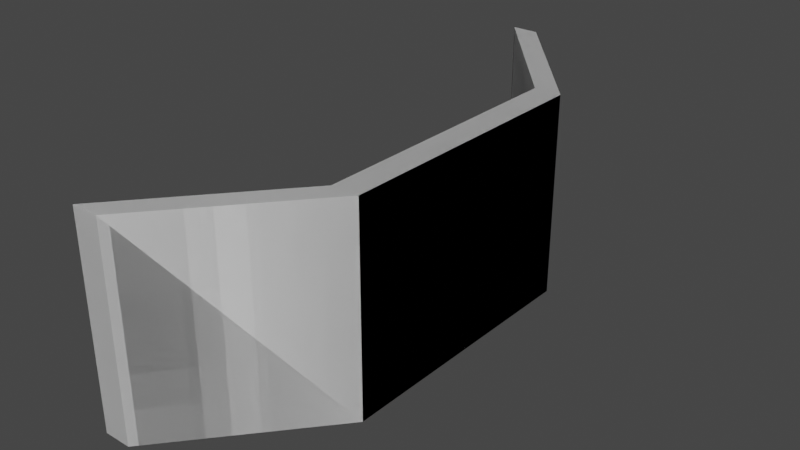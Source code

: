 # Source: Shield_Temp.blend  (saved by Blender 2.80.75; exported with 4.5.12 LTS)
import bpy
from mathutils import Matrix  # noqa: F401  (used for matrix-valued properties, if any)

bpy.ops.wm.read_factory_settings(use_empty=True)
scene = bpy.context.scene
scene.name = 'Scene'

# ---- collections
col_collection = bpy.data.collections.new('Collection'); scene.collection.children.link(col_collection)

# ---- world
world_world = bpy.data.worlds.new('World'); scene.world = world_world
world_world.use_nodes = True; world_world.node_tree.nodes.clear()
_N = world_world.node_tree.nodes; _L = world_world.node_tree.links
n0 = _N.new('ShaderNodeOutputWorld'); n0.name = 'World Output'; n0.location = (300, 300)
n1 = _N.new('ShaderNodeBackground'); n1.name = 'Background'; n1.location = (10, 300)
n1.inputs[0].default_value = (0.05088, 0.05088, 0.05088, 1.0)
_L.new(n1.outputs[0], n0.inputs[0])
n0.is_active_output = True
world_world.color = (0.05088, 0.05088, 0.05088)
world_world.use_sun_shadow = False
world_world.sun_shadow_jitter_overblur = 0.0

# ---- meshes
me_cube_001 = bpy.data.meshes.new('Cube.001')
me_cube_001.from_pydata([(-0.05, -0.375, 0.5), (-0.05, 0.375, 0.5), (-0.394, -0.375, 1.023), (-0.394, 0.375, 1.023), (0.05, -0.375, 0.5), (0.05, 0.375, 0.5), (-0.494, 0.375, 1.023), (-0.494, -0.375, 1.023), (-0.05, -0.375, -0.5), (-0.05, 0.375, -0.5), (-0.394, -0.375, -1.023), (-0.394, 0.375, -1.023), (0.05, -0.375, -0.5), (0.05, 0.375, -0.5), (-0.494, 0.375, -1.023), (-0.494, -0.375, -1.023), (-0.05, -0.375, 1.639e-08), (-0.05, 0.375, -1.639e-08), (0.05, -0.375, 1.639e-08), (0.05, 0.375, -1.639e-08), (-0.05, -0.375, 0.5), (-0.05, 0.375, 0.5), (-0.394, -0.375, 1.023), (-0.394, 0.375, 1.023), (0.05, -0.375, 0.5), (0.05, 0.375, 0.5), (-0.494, 0.375, 1.023), (-0.494, -0.375, 1.023), (-0.05, -0.375, -0.5), (-0.05, 0.375, -0.5), (-0.394, -0.375, -1.023), (-0.394, 0.375, -1.023), (0.05, -0.375, -0.5), (0.05, 0.375, -0.5), (-0.494, 0.375, -1.023), (-0.494, -0.375, -1.023), (-0.05, -0.375, 1.639e-08), (-0.05, 0.375, -1.639e-08), (0.05, -0.375, 1.639e-08), (0.05, 0.375, -1.639e-08)], [], [(0, 7, 2, 4), (18, 4, 5, 19), (5, 3, 6, 1), (16, 0, 4, 18), (19, 5, 1, 17), (1, 6, 7, 0), (4, 2, 3, 5), (2, 7, 6, 3), (0, 16, 17, 1), (8, 12, 10, 15), (18, 19, 13, 12), (13, 9, 14, 11), (16, 18, 12, 8), (19, 17, 9, 13), (9, 8, 15, 14), (12, 13, 11, 10), (10, 11, 14, 15), (8, 9, 17, 16), (20, 24, 22, 27), (38, 39, 25, 24), (25, 21, 26, 23), (36, 38, 24, 20), (39, 37, 21, 25), (21, 20, 27, 26), (24, 25, 23, 22), (22, 23, 26, 27), (20, 21, 37, 36), (28, 35, 30, 32), (38, 32, 33, 39), (33, 31, 34, 29), (36, 28, 32, 38), (39, 33, 29, 37), (29, 34, 35, 28), (32, 30, 31, 33), (30, 35, 34, 31), (28, 36, 37, 29)])
_uv = me_cube_001.uv_layers.new(name='UVMap')
_uv.uv.foreach_set('vector', [0.125, 0.75, 0.125, 0.75, 0.375, 0.75, 0.375, 0.75, 0.375, 0.625, 0.375, 0.75, 0.625, 0.75, 0.625, 0.625, 0.625, 0.75, 0.625, 0.75, 0.875, 0.75, 0.875, 0.75, 0.125, 0.625, 0.125, 0.75, 0.375, 0.75, 0.375, 0.625, 0.625, 0.625, 0.625, 0.75, 0.875, 0.75, 0.875, 0.625, 0.625, 0.0, 0.625, 0.0, 0.375, 0.0, 0.375, 0.0, 0.375, 0.75, 0.375, 0.75, 0.625, 0.75, 0.625, 0.75, 0.375, 0.75, 0.375, 1.0, 0.625, 1.0, 0.625, 0.75, 0.375, 0.0, 0.375, 0.125, 0.625, 0.125, 0.625, 0.0, 0.125, 0.75, 0.375, 0.75, 0.375, 0.75, 0.125, 0.75, 0.375, 0.625, 0.625, 0.625, 0.625, 0.75, 0.375, 0.75, 0.625, 0.75, 0.875, 0.75, 0.875, 0.75, 0.625, 0.75, 0.125, 0.625, 0.375, 0.625, 0.375, 0.75, 0.125, 0.75, 0.625, 0.625, 0.875, 0.625, 0.875, 0.75, 0.625, 0.75, 0.625, 0.0, 0.375, 0.0, 0.375, 0.0, 0.625, 0.0, 0.375, 0.75, 0.625, 0.75, 0.625, 0.75, 0.375, 0.75, 0.375, 0.75, 0.625, 0.75, 0.625, 1.0, 0.375, 1.0, 0.375, 0.0, 0.625, 0.0, 0.625, 0.125, 0.375, 0.125, 0.125, 0.75, 0.375, 0.75, 0.375, 0.75, 0.125, 0.75, 0.375, 0.625, 0.625, 0.625, 0.625, 0.75, 0.375, 0.75, 0.625, 0.75, 0.875, 0.75, 0.875, 0.75, 0.625, 0.75, 0.125, 0.625, 0.375, 0.625, 0.375, 0.75, 0.125, 0.75, 0.625, 0.625, 0.875, 0.625, 0.875, 0.75, 0.625, 0.75, 0.625, 0.0, 0.375, 0.0, 0.375, 0.0, 0.625, 0.0, 0.375, 0.75, 0.625, 0.75, 0.625, 0.75, 0.375, 0.75, 0.375, 0.75, 0.625, 0.75, 0.625, 1.0, 0.375, 1.0, 0.375, 0.0, 0.625, 0.0, 0.625, 0.125, 0.375, 0.125, 0.125, 0.75, 0.125, 0.75, 0.375, 0.75, 0.375, 0.75, 0.375, 0.625, 0.375, 0.75, 0.625, 0.75, 0.625, 0.625, 0.625, 0.75, 0.625, 0.75, 0.875, 0.75, 0.875, 0.75, 0.125, 0.625, 0.125, 0.75, 0.375, 0.75, 0.375, 0.625, 0.625, 0.625, 0.625, 0.75, 0.875, 0.75, 0.875, 0.625, 0.625, 0.0, 0.625, 0.0, 0.375, 0.0, 0.375, 0.0, 0.375, 0.75, 0.375, 0.75, 0.625, 0.75, 0.625, 0.75, 0.375, 0.75, 0.375, 1.0, 0.625, 1.0, 0.625, 0.75, 0.375, 0.0, 0.375, 0.125, 0.625, 0.125, 0.625, 0.0])
me_cube_001.use_remesh_preserve_volume = False
me_cube_001.use_remesh_preserve_attributes = False
me_cube_001.use_mirror_vertex_groups = False
me_cube_001.update()

# ---- objects
ob_cube = bpy.data.objects.new('Cube', me_cube_001)

# ---- transforms, parenting, visibility, modifiers, constraints
ob_cube.location = (0.0, 0.0, 0.0)
ob_cube.rotation_euler = (1.571, 0.0, 0.0)
ob_cube.lineart.crease_threshold = 0.0

# ---- collection membership
col_collection.objects.link(ob_cube)

# ---- scene / render settings (as saved in the file)
scene.frame_start = 1; scene.frame_end = 250; scene.frame_set(1)
scene.render.engine = 'BLENDER_EEVEE_NEXT'
scene.cycles.use_denoising = False
scene.cycles.samples = 128
scene.cycles.sampling_pattern = 'TABULATED_SOBOL'
scene.cycles.use_adaptive_sampling = False
scene.cycles.use_light_tree = False
scene.view_settings.view_transform = 'Filmic'
bpy.context.view_layer.update()

# ---- added for rendering (the .blend has no active camera and no usable light): camera, sun
cam_auto = bpy.data.cameras.new('AutoCamera')
cam_auto.lens = 50.0
cam_auto.sensor_width = 36.0
cam_auto.clip_end = 1000.0
ob_auto_camera = bpy.data.objects.new('AutoCamera', cam_auto)
scene.collection.objects.link(ob_auto_camera)
ob_auto_camera.location = (1.8568, -2.49454, 1.66302)
ob_auto_camera.rotation_euler = (1.09748, -7.21219e-08, 0.694738)
scene.camera = ob_auto_camera
light_auto_sun = bpy.data.lights.new('AutoSun', 'SUN')
light_auto_sun.energy = 3.0
light_auto_sun.angle = 0.0523599
ob_auto_sun = bpy.data.objects.new('AutoSun', light_auto_sun)
scene.collection.objects.link(ob_auto_sun)
ob_auto_sun.rotation_euler = (0.872665, 0.174533, 0.523599)
bpy.context.view_layer.update()
